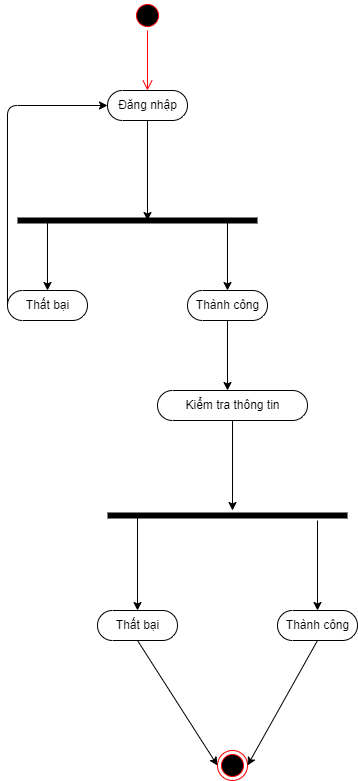

The diagram above was exported from draw.io. Its source (the exported page's mxGraphModel, read from the mxfile embedded in the PNG):
<mxGraphModel dx="814" dy="473" grid="1" gridSize="10" guides="1" tooltips="1" connect="1" arrows="1" fold="1" page="1" pageScale="1" pageWidth="850" pageHeight="1100" math="0" shadow="0">
  <root>
    <mxCell id="0" />
    <mxCell id="1" parent="0" />
    <mxCell id="2" value="" style="ellipse;html=1;shape=startState;fillColor=#000000;strokeColor=#ff0000;" parent="1" vertex="1">
      <mxGeometry x="395" y="60" width="30" height="30" as="geometry" />
    </mxCell>
    <mxCell id="3" value="" style="edgeStyle=orthogonalEdgeStyle;html=1;verticalAlign=bottom;endArrow=open;endSize=8;strokeColor=#ff0000;" parent="1" source="2" edge="1">
      <mxGeometry relative="1" as="geometry">
        <mxPoint x="410" y="150" as="targetPoint" />
      </mxGeometry>
    </mxCell>
    <mxCell id="4" value="Đăng nhập" style="html=1;dashed=0;whitespace=wrap;shape=mxgraph.dfd.start" parent="1" vertex="1">
      <mxGeometry x="370" y="150" width="80" height="30" as="geometry" />
    </mxCell>
    <mxCell id="5" value="Thất bại" style="html=1;dashed=0;whitespace=wrap;shape=mxgraph.dfd.start" parent="1" vertex="1">
      <mxGeometry x="270" y="350" width="80" height="30" as="geometry" />
    </mxCell>
    <mxCell id="6" value="" style="endArrow=classic;html=1;" parent="1" source="4" edge="1">
      <mxGeometry width="50" height="50" relative="1" as="geometry">
        <mxPoint x="390" y="320" as="sourcePoint" />
        <mxPoint x="410" y="280" as="targetPoint" />
      </mxGeometry>
    </mxCell>
    <mxCell id="7" value="" style="endArrow=none;html=1;strokeWidth=6;" parent="1" edge="1">
      <mxGeometry width="50" height="50" relative="1" as="geometry">
        <mxPoint x="280" y="280" as="sourcePoint" />
        <mxPoint x="520" y="280" as="targetPoint" />
      </mxGeometry>
    </mxCell>
    <mxCell id="9" value="" style="endArrow=classic;html=1;strokeWidth=1;entryX=0.5;entryY=0.5;entryDx=0;entryDy=-15;entryPerimeter=0;" parent="1" target="5" edge="1">
      <mxGeometry width="50" height="50" relative="1" as="geometry">
        <mxPoint x="310" y="280" as="sourcePoint" />
        <mxPoint x="440" y="270" as="targetPoint" />
      </mxGeometry>
    </mxCell>
    <mxCell id="10" value="" style="endArrow=classic;html=1;strokeWidth=1;" parent="1" target="11" edge="1">
      <mxGeometry width="50" height="50" relative="1" as="geometry">
        <mxPoint x="490" y="280" as="sourcePoint" />
        <mxPoint x="490" y="350" as="targetPoint" />
      </mxGeometry>
    </mxCell>
    <mxCell id="11" value="Thành công" style="html=1;dashed=0;whitespace=wrap;shape=mxgraph.dfd.start" parent="1" vertex="1">
      <mxGeometry x="450" y="350" width="80" height="30" as="geometry" />
    </mxCell>
    <mxCell id="14" value="" style="endArrow=classic;html=1;strokeWidth=1;exitX=0;exitY=0.5;exitDx=0;exitDy=0;exitPerimeter=0;entryX=0;entryY=0.5;entryDx=0;entryDy=0;entryPerimeter=0;" parent="1" source="5" target="4" edge="1">
      <mxGeometry width="50" height="50" relative="1" as="geometry">
        <mxPoint x="390" y="320" as="sourcePoint" />
        <mxPoint x="440" y="270" as="targetPoint" />
        <Array as="points">
          <mxPoint x="270" y="165" />
        </Array>
      </mxGeometry>
    </mxCell>
    <mxCell id="15" value="" style="endArrow=classic;html=1;strokeWidth=1;exitX=0.5;exitY=0.5;exitDx=0;exitDy=15;exitPerimeter=0;" parent="1" source="11" edge="1">
      <mxGeometry width="50" height="50" relative="1" as="geometry">
        <mxPoint x="390" y="520" as="sourcePoint" />
        <mxPoint x="490" y="450" as="targetPoint" />
      </mxGeometry>
    </mxCell>
    <mxCell id="16" value="" style="endArrow=none;html=1;strokeWidth=6;" parent="1" edge="1">
      <mxGeometry width="50" height="50" relative="1" as="geometry">
        <mxPoint x="370" y="575" as="sourcePoint" />
        <mxPoint x="610" y="575" as="targetPoint" />
        <Array as="points">
          <mxPoint x="500" y="575" />
        </Array>
      </mxGeometry>
    </mxCell>
    <mxCell id="17" value="" style="endArrow=classic;html=1;strokeWidth=1;entryX=0.5;entryY=0.5;entryDx=0;entryDy=-15;entryPerimeter=0;" parent="1" target="21" edge="1">
      <mxGeometry width="50" height="50" relative="1" as="geometry">
        <mxPoint x="400" y="575" as="sourcePoint" />
        <mxPoint x="400" y="665" as="targetPoint" />
      </mxGeometry>
    </mxCell>
    <mxCell id="18" value="Kiểm tra thông tin" style="html=1;dashed=0;whitespace=wrap;shape=mxgraph.dfd.start" parent="1" vertex="1">
      <mxGeometry x="420" y="450" width="150" height="30" as="geometry" />
    </mxCell>
    <mxCell id="19" value="" style="endArrow=classic;html=1;strokeWidth=1;exitX=0.5;exitY=0.5;exitDx=0;exitDy=15;exitPerimeter=0;" parent="1" source="18" edge="1">
      <mxGeometry width="50" height="50" relative="1" as="geometry">
        <mxPoint x="390" y="520" as="sourcePoint" />
        <mxPoint x="495" y="570" as="targetPoint" />
      </mxGeometry>
    </mxCell>
    <mxCell id="20" value="" style="endArrow=classic;html=1;strokeWidth=1;" parent="1" edge="1">
      <mxGeometry width="50" height="50" relative="1" as="geometry">
        <mxPoint x="580" y="580" as="sourcePoint" />
        <mxPoint x="580" y="670" as="targetPoint" />
      </mxGeometry>
    </mxCell>
    <mxCell id="21" value="Thất bại" style="html=1;dashed=0;whitespace=wrap;shape=mxgraph.dfd.start" parent="1" vertex="1">
      <mxGeometry x="360" y="670" width="80" height="30" as="geometry" />
    </mxCell>
    <mxCell id="22" value="Thành công" style="html=1;dashed=0;whitespace=wrap;shape=mxgraph.dfd.start" parent="1" vertex="1">
      <mxGeometry x="540" y="670" width="80" height="30" as="geometry" />
    </mxCell>
    <mxCell id="23" value="" style="ellipse;html=1;shape=endState;fillColor=#000000;strokeColor=#ff0000;" parent="1" vertex="1">
      <mxGeometry x="480" y="810" width="30" height="30" as="geometry" />
    </mxCell>
    <mxCell id="24" value="" style="endArrow=classic;html=1;strokeWidth=1;exitX=0.5;exitY=0.5;exitDx=0;exitDy=15;exitPerimeter=0;entryX=0;entryY=0.5;entryDx=0;entryDy=0;" parent="1" source="21" target="23" edge="1">
      <mxGeometry width="50" height="50" relative="1" as="geometry">
        <mxPoint x="390" y="820" as="sourcePoint" />
        <mxPoint x="440" y="770" as="targetPoint" />
      </mxGeometry>
    </mxCell>
    <mxCell id="25" value="" style="endArrow=classic;html=1;strokeWidth=1;exitX=0.5;exitY=0.5;exitDx=0;exitDy=15;exitPerimeter=0;entryX=1;entryY=0.5;entryDx=0;entryDy=0;" parent="1" source="22" target="23" edge="1">
      <mxGeometry width="50" height="50" relative="1" as="geometry">
        <mxPoint x="410" y="710" as="sourcePoint" />
        <mxPoint x="490" y="835" as="targetPoint" />
      </mxGeometry>
    </mxCell>
  </root>
</mxGraphModel>